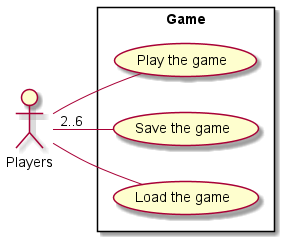

The diagram above was rendered by PlantUML. Its source (embedded in the PNG):
@startuml
'https://plantuml.com/use-case-diagram

actor :Players: as Players
rectangle Game {
    left to right direction

    usecase "Play the game" as Play
    usecase "Save the game" as save
    usecase "Load the game" as load
}

Players "2..6" -- Play
Players  -- save
Players  -- load

@enduml